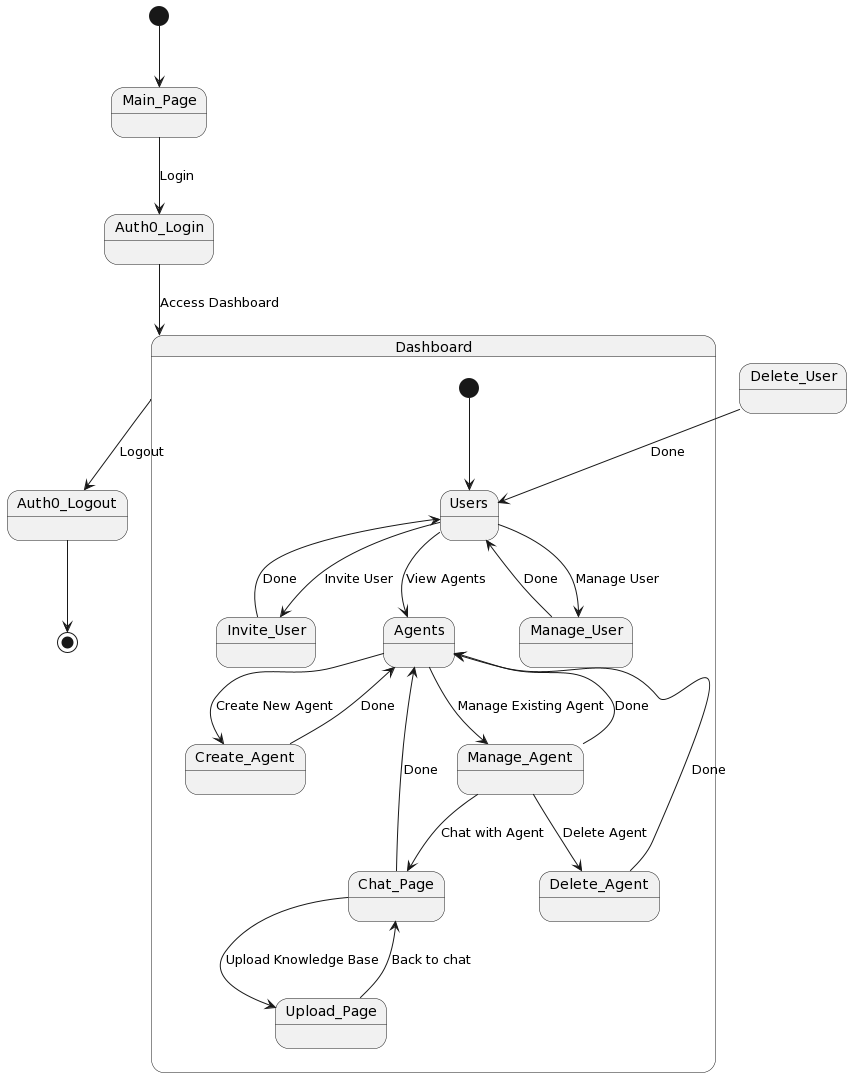

The diagram above was rendered by PlantUML. Its source (embedded in the PNG):
@startuml
[*] --> Main_Page
Main_Page --> Auth0_Login : Login
Auth0_Login --> Dashboard : Access Dashboard

state Dashboard {
  [*] --> Users
  Users --> Invite_User : Invite User
  Users --> Manage_User : Manage User
  Users --> Agents : View Agents

  Agents --> Create_Agent : Create New Agent
  Agents --> Manage_Agent : Manage Existing Agent
  Manage_Agent --> Chat_Page : Chat with Agent
  Manage_Agent --> Delete_Agent : Delete Agent

  Chat_Page --> Upload_Page : Upload Knowledge Base
  Upload_Page --> Chat_Page : Back to chat
}

Invite_User --> Users : Done
Manage_User --> Users : Done
Delete_User --> Users : Done

Create_Agent --> Agents : Done
Manage_Agent --> Agents : Done
Delete_Agent --> Agents : Done

Chat_Page --> Agents : Done
Dashboard --> Auth0_Logout : Logout
Auth0_Logout --> [*]
@enduml